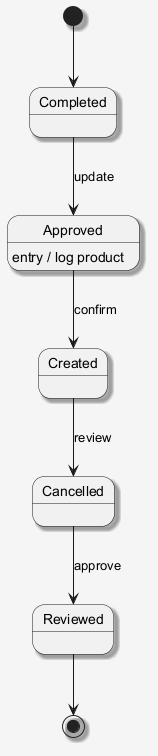

The diagram above was rendered by PlantUML. Its source (embedded in the PNG):
@startuml
skinparam shadowing false
skinparam backgroundColor #F5F5F5
skinparam shadowing true
[*] --> Completed
Completed --> Approved : update
Approved --> Created : confirm
Approved : entry / log product
Created --> Cancelled : review
Cancelled --> Reviewed : approve
Reviewed --> [*]
@enduml